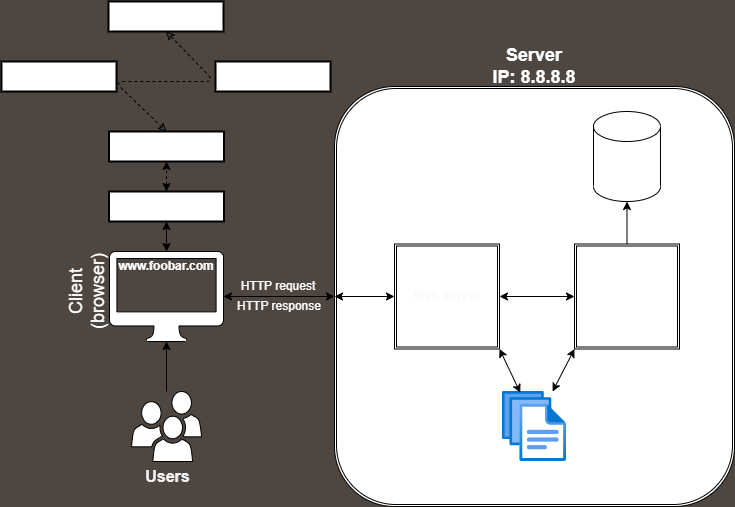

The diagram above was exported from draw.io. Its source (the exported page's mxGraphModel, read from the mxfile embedded in the PNG):
<mxGraphModel dx="870" dy="607" grid="0" gridSize="10" guides="1" tooltips="1" connect="1" arrows="1" fold="1" page="1" pageScale="1" pageWidth="850" pageHeight="1100" background="#4D4641" math="0" shadow="0">
  <root>
    <mxCell id="0" />
    <mxCell id="1" parent="0" />
    <mxCell id="4" value="" style="edgeStyle=none;html=1;" edge="1" parent="1" source="2" target="3">
      <mxGeometry relative="1" as="geometry" />
    </mxCell>
    <mxCell id="2" value="" style="sketch=0;pointerEvents=1;shadow=0;dashed=0;html=1;labelPosition=center;verticalLabelPosition=bottom;verticalAlign=top;outlineConnect=0;align=center;shape=mxgraph.office.users.users;" vertex="1" parent="1">
      <mxGeometry x="157" y="770" width="70" height="70" as="geometry" />
    </mxCell>
    <mxCell id="3" value="" style="sketch=0;pointerEvents=1;shadow=0;dashed=0;html=1;labelPosition=center;verticalLabelPosition=bottom;verticalAlign=top;outlineConnect=0;align=center;shape=mxgraph.office.devices.mac_client;movable=1;resizable=1;rotatable=1;deletable=1;editable=1;connectable=1;" vertex="1" parent="1">
      <mxGeometry x="135" y="630" width="114" height="90" as="geometry" />
    </mxCell>
    <mxCell id="6" value="www.foobar.com&lt;br&gt;" style="text;align=center;html=1;verticalAlign=middle;whiteSpace=wrap;rounded=0;fontStyle=1;fontColor=#FFFFFF;movable=1;resizable=1;rotatable=1;deletable=1;editable=1;connectable=1;" vertex="1" parent="1">
      <mxGeometry x="142" y="630" width="100" height="30" as="geometry" />
    </mxCell>
    <mxCell id="16" value="" style="shape=ext;double=1;rounded=1;whiteSpace=wrap;html=1;fontFamily=Helvetica;fontSize=12;fontColor=#3399FF;align=center;strokeColor=default;fillColor=default;" vertex="1" parent="1">
      <mxGeometry x="360" y="465" width="400" height="420" as="geometry" />
    </mxCell>
    <mxCell id="22" value="Web Server" style="shape=ext;double=1;whiteSpace=wrap;html=1;aspect=fixed;fontColor=#f7fafc;fontStyle=1" vertex="1" parent="1">
      <mxGeometry x="420" y="622.5" width="105" height="105" as="geometry" />
    </mxCell>
    <mxCell id="29" value="" style="endArrow=classic;startArrow=classic;html=1;fontColor=#3399FF;exitX=0.5;exitY=0;exitDx=0;exitDy=0;entryX=0.5;entryY=1;entryDx=0;entryDy=0;" edge="1" parent="1" source="6" target="72">
      <mxGeometry width="50" height="50" relative="1" as="geometry">
        <mxPoint x="170" y="620" as="sourcePoint" />
        <mxPoint x="192" y="580" as="targetPoint" />
      </mxGeometry>
    </mxCell>
    <mxCell id="30" value="" style="endArrow=classic;startArrow=classic;html=1;fontColor=#3399FF;entryX=0;entryY=0.5;entryDx=0;entryDy=0;" edge="1" parent="1" source="3" target="16">
      <mxGeometry width="50" height="50" relative="1" as="geometry">
        <mxPoint x="320" y="710" as="sourcePoint" />
        <mxPoint x="340" y="670" as="targetPoint" />
      </mxGeometry>
    </mxCell>
    <mxCell id="43" value="" style="edgeStyle=none;html=1;fontColor=#3399FF;" edge="1" parent="1" source="32" target="38">
      <mxGeometry relative="1" as="geometry" />
    </mxCell>
    <mxCell id="32" value="Application Server" style="shape=ext;double=1;whiteSpace=wrap;html=1;aspect=fixed;fontColor=#FFFFFF;fontStyle=1" vertex="1" parent="1">
      <mxGeometry x="600" y="622.5" width="105" height="105" as="geometry" />
    </mxCell>
    <mxCell id="36" value="" style="aspect=fixed;html=1;points=[];align=center;image;fontSize=12;image=img/lib/azure2/general/Files.svg;fontColor=#3399FF;" vertex="1" parent="1">
      <mxGeometry x="528" y="770" width="64" height="70" as="geometry" />
    </mxCell>
    <mxCell id="38" value="&lt;p style=&quot;line-height: 120%;&quot;&gt;MySQL&lt;br&gt;Database&lt;br&gt;&lt;/p&gt;" style="shape=cylinder3;whiteSpace=wrap;html=1;boundedLbl=1;backgroundOutline=1;size=15;fontColor=#FFFFFF;fontStyle=1;verticalAlign=middle;" vertex="1" parent="1">
      <mxGeometry x="619" y="490" width="67" height="90" as="geometry" />
    </mxCell>
    <mxCell id="39" value="" style="endArrow=classic;startArrow=classic;html=1;fontColor=#3399FF;exitX=0;exitY=0.5;exitDx=0;exitDy=0;entryX=0;entryY=0.5;entryDx=0;entryDy=0;" edge="1" parent="1" source="16" target="22">
      <mxGeometry width="50" height="50" relative="1" as="geometry">
        <mxPoint x="370" y="690" as="sourcePoint" />
        <mxPoint x="420" y="640" as="targetPoint" />
      </mxGeometry>
    </mxCell>
    <mxCell id="40" value="" style="endArrow=classic;startArrow=classic;html=1;fontColor=#3399FF;exitX=0;exitY=0.5;exitDx=0;exitDy=0;entryX=1;entryY=0.5;entryDx=0;entryDy=0;" edge="1" parent="1" source="32" target="22">
      <mxGeometry width="50" height="50" relative="1" as="geometry">
        <mxPoint x="370" y="685" as="sourcePoint" />
        <mxPoint x="430" y="685" as="targetPoint" />
      </mxGeometry>
    </mxCell>
    <mxCell id="41" value="" style="endArrow=classic;startArrow=classic;html=1;fontColor=#3399FF;entryX=1;entryY=1;entryDx=0;entryDy=0;exitX=0.278;exitY=0.017;exitDx=0;exitDy=0;exitPerimeter=0;" edge="1" parent="1" source="36" target="22">
      <mxGeometry width="50" height="50" relative="1" as="geometry">
        <mxPoint x="380" y="695" as="sourcePoint" />
        <mxPoint x="440" y="695" as="targetPoint" />
      </mxGeometry>
    </mxCell>
    <mxCell id="42" value="" style="endArrow=classic;startArrow=classic;html=1;fontColor=#3399FF;entryX=0;entryY=1;entryDx=0;entryDy=0;" edge="1" parent="1" source="36" target="32">
      <mxGeometry width="50" height="50" relative="1" as="geometry">
        <mxPoint x="390" y="705" as="sourcePoint" />
        <mxPoint x="450" y="705" as="targetPoint" />
      </mxGeometry>
    </mxCell>
    <mxCell id="44" value="Application files" style="text;strokeColor=none;align=center;fillColor=none;html=1;verticalAlign=middle;whiteSpace=wrap;rounded=0;fontColor=#FFFFFF;fontStyle=1" vertex="1" parent="1">
      <mxGeometry x="528" y="840" width="72" height="30" as="geometry" />
    </mxCell>
    <mxCell id="45" value="Users" style="text;strokeColor=none;align=center;fillColor=none;html=1;verticalAlign=middle;whiteSpace=wrap;rounded=0;fontColor=#f2f2f2;fontStyle=1;fontSize=16;" vertex="1" parent="1">
      <mxGeometry x="157" y="840" width="73" height="30" as="geometry" />
    </mxCell>
    <mxCell id="46" value="Server&lt;br style=&quot;font-size: 18px;&quot;&gt;IP: 8.8.8.8" style="text;strokeColor=none;align=center;fillColor=none;html=1;verticalAlign=middle;whiteSpace=wrap;rounded=0;fontSize=18;fontColor=#FFFFFF;fontStyle=1" vertex="1" parent="1">
      <mxGeometry x="495" y="430" width="130" height="30" as="geometry" />
    </mxCell>
    <mxCell id="47" value="Client (browser)" style="text;strokeColor=none;align=center;fillColor=none;html=1;verticalAlign=middle;whiteSpace=wrap;rounded=0;fontSize=18;fontColor=#FFFFFF;direction=north;horizontal=0;" vertex="1" parent="1">
      <mxGeometry x="90" y="612.5" width="45" height="115" as="geometry" />
    </mxCell>
    <mxCell id="48" value="HTTP request" style="text;strokeColor=none;align=center;fillColor=none;html=1;verticalAlign=middle;whiteSpace=wrap;rounded=0;fontSize=12;fontColor=#FFFFFF;movable=1;resizable=1;rotatable=1;deletable=1;editable=1;connectable=1;" vertex="1" parent="1">
      <mxGeometry x="249" y="650" width="110" height="30" as="geometry" />
    </mxCell>
    <mxCell id="51" value="HTTP response" style="text;strokeColor=none;align=center;fillColor=none;html=1;verticalAlign=middle;whiteSpace=wrap;rounded=0;fontSize=12;fontColor=#FFFFFF;movable=1;resizable=1;rotatable=1;deletable=1;editable=1;connectable=1;" vertex="1" parent="1">
      <mxGeometry x="250" y="670" width="110" height="30" as="geometry" />
    </mxCell>
    <mxCell id="62" value="ISP DNS resolver" style="whiteSpace=wrap;html=1;fontSize=12;fontColor=#FFFFFF;glass=0;shadow=0;dashPattern=13;dashed=1;strokeWidth=2;" vertex="1" parent="1">
      <mxGeometry x="134.5" y="510" width="115" height="30" as="geometry" />
    </mxCell>
    <mxCell id="65" value="Root DNS server" style="whiteSpace=wrap;html=1;fontSize=12;fontColor=#FFFFFF;glass=0;shadow=0;dashPattern=13;dashed=1;strokeWidth=2;" vertex="1" parent="1">
      <mxGeometry x="27" y="440" width="115" height="30" as="geometry" />
    </mxCell>
    <mxCell id="66" value=".com TLD DNS servers" style="whiteSpace=wrap;html=1;fontSize=12;fontColor=#FFFFFF;glass=0;shadow=0;dashPattern=13;dashed=1;strokeWidth=2;" vertex="1" parent="1">
      <mxGeometry x="241" y="440" width="115" height="30" as="geometry" />
    </mxCell>
    <mxCell id="81" value="" style="edgeStyle=none;rounded=1;html=1;dashed=1;strokeWidth=1;fontSize=11;fontColor=#FFFFFF;startArrow=classic;startFill=0;endArrow=classic;endFill=0;exitX=0.5;exitY=0;exitDx=0;exitDy=0;entryX=0.5;entryY=1;entryDx=0;entryDy=0;flowAnimation=1;" edge="1" parent="1" source="62" target="67">
      <mxGeometry relative="1" as="geometry">
        <mxPoint x="190" y="450" as="targetPoint" />
        <Array as="points">
          <mxPoint x="140" y="460" />
          <mxPoint x="240" y="460" />
        </Array>
      </mxGeometry>
    </mxCell>
    <mxCell id="67" value="Authoritative name server for foobar.com" style="whiteSpace=wrap;html=1;fontSize=11;fontColor=#FFFFFF;glass=0;shadow=0;dashPattern=13;dashed=1;strokeWidth=2;" vertex="1" parent="1">
      <mxGeometry x="134" y="380" width="115" height="30" as="geometry" />
    </mxCell>
    <mxCell id="72" value="Cache memory" style="whiteSpace=wrap;html=1;fontSize=12;fontColor=#FFFFFF;glass=0;shadow=0;dashPattern=13;dashed=1;strokeWidth=2;" vertex="1" parent="1">
      <mxGeometry x="134.5" y="570" width="115" height="30" as="geometry" />
    </mxCell>
    <mxCell id="76" value="" style="endArrow=classic;startArrow=classic;html=1;rounded=1;dashed=1;strokeWidth=1;fontSize=11;fontColor=#FFFFFF;exitX=0.5;exitY=0;exitDx=0;exitDy=0;entryX=0.5;entryY=1;entryDx=0;entryDy=0;" edge="1" parent="1" source="72" target="62">
      <mxGeometry width="50" height="50" relative="1" as="geometry">
        <mxPoint x="220" y="540" as="sourcePoint" />
        <mxPoint x="270" y="490" as="targetPoint" />
      </mxGeometry>
    </mxCell>
  </root>
</mxGraphModel>